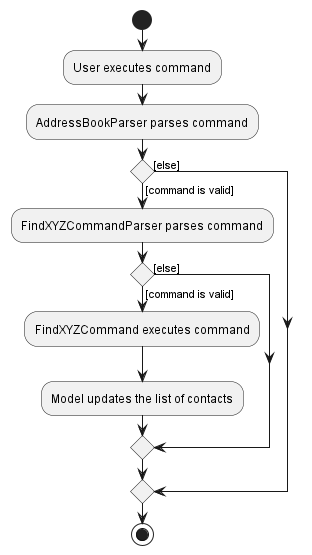

The diagram above was rendered by PlantUML. Its source (embedded in the PNG):
@startuml

start
:User executes command;

:AddressBookParser parses command;

if () then ([command is valid])
    :FindXYZCommandParser parses command;
    if () then ([command is valid])
        :FindXYZCommand executes command;
        :Model updates the list of contacts;
    else ([else])
    endif
else ([else])
endif
stop
@enduml